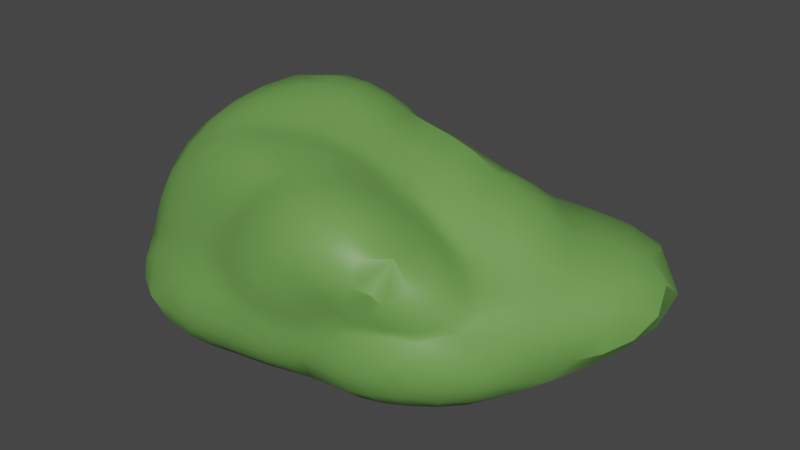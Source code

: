 # Source: Bush_1.blend  (saved by Blender 3.1.7; exported with 4.5.12 LTS)
import bpy
from mathutils import Matrix  # noqa: F401  (used for matrix-valued properties, if any)

bpy.ops.wm.read_factory_settings(use_empty=True)
scene = bpy.context.scene
scene.name = 'Scene'

# ---- collections
col_collection = bpy.data.collections.new('Collection'); scene.collection.children.link(col_collection)

# ---- materials (node trees are filled in below, after node groups)
mat_material_001 = bpy.data.materials.new('Material.001')
mat_material_001.use_transparent_shadow = False

# ---- node groups
ng_auto_smooth = bpy.data.node_groups.new('Auto Smooth', 'GeometryNodeTree')
_s = ng_auto_smooth.interface.new_socket(name='Geometry', in_out='OUTPUT', socket_type='NodeSocketGeometry')
_s = ng_auto_smooth.interface.new_socket(name='Geometry', in_out='INPUT', socket_type='NodeSocketGeometry')
_s = ng_auto_smooth.interface.new_socket(name='Angle', in_out='INPUT', socket_type='NodeSocketFloat')
_s.subtype = 'ANGLE'
_s.min_value = 0.0
_s.max_value = 3.142
ng_auto_smooth.is_modifier = True
_N = ng_auto_smooth.nodes; _L = ng_auto_smooth.links
n0 = _N.new('NodeGroupOutput'); n0.name = 'Group Output'; n0.location = (480, -100)
n1 = _N.new('NodeGroupInput'); n1.name = 'Group Input'; n1.location = (-420, -300)
n2 = _N.new('NodeGroupInput'); n2.name = 'Group Input.001'; n2.location = (-60, -100)
n3 = _N.new('GeometryNodeSetShadeSmooth'); n3.name = 'Set Shade Smooth'; n3.location = (120, -100)
n3.domain = 'EDGE'
n4 = _N.new('GeometryNodeSetShadeSmooth'); n4.name = 'Set Shade Smooth.001'; n4.location = (300, -100)
n5 = _N.new('GeometryNodeInputMeshEdgeAngle'); n5.name = 'Edge Angle'; n5.location = (-420, -220)
n6 = _N.new('GeometryNodeInputEdgeSmooth'); n6.name = 'Is Edge Smooth'; n6.location = (-60, -160)
n7 = _N.new('GeometryNodeInputShadeSmooth'); n7.name = 'Is Face Smooth'; n7.location = (-240, -340)
n8 = _N.new('FunctionNodeBooleanMath'); n8.name = 'Boolean Math'; n8.location = (-60, -220)
n9 = _N.new('FunctionNodeCompare'); n9.name = 'Compare'; n9.location = (-240, -180)
n9.operation = 'LESS_EQUAL'
_L.new(n5.outputs[0], n9.inputs[0])
_L.new(n4.outputs[0], n0.inputs[0])
_L.new(n1.outputs[1], n9.inputs[1])
_L.new(n9.outputs[0], n8.inputs[0])
_L.new(n7.outputs[0], n8.inputs[1])
_L.new(n2.outputs[0], n3.inputs[0])
_L.new(n6.outputs[0], n3.inputs[1])
_L.new(n3.outputs[0], n4.inputs[0])
_L.new(n8.outputs[0], n3.inputs[2])
n0.is_active_output = True

# ---- material node trees
mat_material_001.use_nodes = True; mat_material_001.node_tree.nodes.clear()
_N = mat_material_001.node_tree.nodes; _L = mat_material_001.node_tree.links
n0 = _N.new('ShaderNodeBsdfPrincipled'); n0.name = 'Principled BSDF'; n0.location = (10, 300)
n0.distribution = 'GGX'
n0.subsurface_method = 'RANDOM_WALK_SKIN'
n0.inputs[0].default_value = (0.1441, 0.3325, 0.07421, 1.0)
n0.inputs[3].default_value = 1.45
n0.inputs[27].default_value = (0.0, 0.0, 0.0, 1.0)
n0.inputs[28].default_value = 1.0
n1 = _N.new('ShaderNodeOutputMaterial'); n1.name = 'Material Output'; n1.location = (300, 300)
_L.new(n0.outputs[0], n1.inputs[0])
n1.is_active_output = True

# ---- world
world_world = bpy.data.worlds.new('World'); scene.world = world_world
world_world.use_nodes = True; world_world.node_tree.nodes.clear()
_N = world_world.node_tree.nodes; _L = world_world.node_tree.links
n0 = _N.new('ShaderNodeOutputWorld'); n0.name = 'World Output'; n0.location = (300, 300)
n1 = _N.new('ShaderNodeBackground'); n1.name = 'Background'; n1.location = (10, 300)
n1.inputs[0].default_value = (0.05088, 0.05088, 0.05088, 1.0)
_L.new(n1.outputs[0], n0.inputs[0])
n0.is_active_output = True
world_world.color = (0.05088, 0.05088, 0.05088)
world_world.use_sun_shadow = False
world_world.sun_shadow_jitter_overblur = 0.0

# ---- meshes
me_icosphere = bpy.data.meshes.new('Icosphere')
me_icosphere.from_pydata([(0.5291, 0.2523, -0.2967), (1.188, -0.9028, -0.2776), (-0.1046, -0.9722, -0.4235), (-1.02, 0.07881, -0.4735), (-0.2887, 0.9228, -0.4465), (2.303, 1.233, 0.02172), (0.4725, -1.029, 0.6275), (-1.135, -0.595, -0.3482), (-0.7918, 0.5745, 0.5751), (0.285, 0.7439, 0.2457), (1.21, -0.2014, 0.08272), (0.009224, -0.1147, 0.7836), (0.2178, -0.2711, -0.5329), (0.955, -0.2321, -0.6011), (0.4958, -0.8112, -0.4324), (1.717, 0.05947, -0.3915), (1.068, 0.6247, -0.2804), (-0.1895, 0.2077, -0.5029), (-0.5914, -0.5693, -0.6273), (0.09558, 0.726, -0.6737), (-0.5981, 0.4291, -0.4597), (1.176, 1.937, -0.365), (1.276, -0.5195, 0.07492), (1.658, 0.2395, 0.1813), (0.186, -0.9627, 0.02135), (0.7155, -0.6636, 0.05048), (-1.072, -0.3108, -0.2903), (-0.8382, -1.038, -0.402), (-0.5502, 0.7488, -0.001849), (-0.9197, 0.3352, -0.02281), (1.142, 0.9971, 0.2239), (-0.0367, 1.101, 0.008197), (1.053, -0.7987, 0.6344), (-0.2887, -0.6796, 0.1197), (-1.056, -0.03689, 0.172), (-0.3391, 0.9536, 0.6428), (1.028, 0.4486, 0.8359), (0.2402, -0.5712, 0.916), (0.6017, -0.09275, 0.5152), (-0.9588, -0.4688, 0.7662), (-0.6223, 0.4498, 1.217), (0.1318, 0.5628, 0.9645)], [], [(0, 13, 12), (1, 13, 15), (0, 12, 17), (0, 17, 19), (0, 19, 16), (1, 15, 22), (2, 14, 24), (3, 18, 26), (4, 20, 28), (5, 21, 30), (1, 22, 25), (2, 24, 27), (3, 26, 29), (4, 28, 31), (5, 30, 23), (6, 32, 37), (7, 33, 39), (8, 34, 40), (9, 35, 41), (10, 36, 38), (38, 41, 11), (38, 36, 41), (36, 9, 41), (41, 40, 11), (41, 35, 40), (35, 8, 40), (40, 39, 11), (40, 34, 39), (34, 7, 39), (39, 37, 11), (39, 33, 37), (33, 6, 37), (37, 38, 11), (37, 32, 38), (32, 10, 38), (23, 36, 10), (23, 30, 36), (30, 9, 36), (31, 35, 9), (31, 28, 35), (28, 8, 35), (29, 34, 8), (29, 26, 34), (26, 7, 34), (27, 33, 7), (27, 24, 33), (24, 6, 33), (25, 32, 6), (25, 22, 32), (22, 10, 32), (30, 31, 9), (30, 21, 31), (21, 4, 31), (28, 29, 8), (28, 20, 29), (20, 3, 29), (26, 27, 7), (26, 18, 27), (18, 2, 27), (24, 25, 6), (24, 14, 25), (14, 1, 25), (22, 23, 10), (22, 15, 23), (15, 5, 23), (16, 21, 5), (16, 19, 21), (19, 4, 21), (19, 20, 4), (19, 17, 20), (17, 3, 20), (17, 18, 3), (17, 12, 18), (12, 2, 18), (15, 16, 5), (15, 13, 16), (13, 0, 16), (12, 14, 2), (12, 13, 14), (13, 1, 14)])
me_icosphere.polygons.foreach_set('use_smooth', [True] * 80)
_uv = me_icosphere.uv_layers.new(name='UVMap')
_uv.uv.foreach_set('vector', [0.1818, 0.0, 0.2273, 0.07873, 0.1364, 0.07873, 0.2727, 0.1575, 0.3182, 0.07873, 0.3636, 0.1575, 0.9091, 0.0, 0.9545, 0.07873, 0.8636, 0.07873, 0.7273, 0.0, 0.7727, 0.07873, 0.6818, 0.07873, 0.5455, 0.0, 0.5909, 0.07873, 0.5, 0.07873, 0.2727, 0.1575, 0.3636, 0.1575, 0.3182, 0.2362, 0.09091, 0.1575, 0.1818, 0.1575, 0.1364, 0.2362, 0.8182, 0.1575, 0.9091, 0.1575, 0.8636, 0.2362, 0.6364, 0.1575, 0.7273, 0.1575, 0.6818, 0.2362, 0.4545, 0.1575, 0.5455, 0.1575, 0.5, 0.2362, 0.2727, 0.1575, 0.3182, 0.2362, 0.2273, 0.2362, 0.09091, 0.1575, 0.1364, 0.2362, 0.04546, 0.2362, 0.8182, 0.1575, 0.8636, 0.2362, 0.7727, 0.2362, 0.6364, 0.1575, 0.6818, 0.2362, 0.5909, 0.2362, 0.4545, 0.1575, 0.5, 0.2362, 0.4091, 0.2362, 0.1818, 0.3149, 0.2727, 0.3149, 0.2273, 0.3937, 0.0, 0.3149, 0.09091, 0.3149, 0.04546, 0.3937, 0.7273, 0.3149, 0.8182, 0.3149, 0.7727, 0.3937, 0.5455, 0.3149, 0.6364, 0.3149, 0.5909, 0.3937, 0.3636, 0.3149, 0.4545, 0.3149, 0.4091, 0.3937, 0.4091, 0.3937, 0.5, 0.3937, 0.4545, 0.4724, 0.4091, 0.3937, 0.4545, 0.3149, 0.5, 0.3937, 0.4545, 0.3149, 0.5455, 0.3149, 0.5, 0.3937, 0.5909, 0.3937, 0.6818, 0.3937, 0.6364, 0.4724, 0.5909, 0.3937, 0.6364, 0.3149, 0.6818, 0.3937, 0.6364, 0.3149, 0.7273, 0.3149, 0.6818, 0.3937, 0.7727, 0.3937, 0.8636, 0.3937, 0.8182, 0.4724, 0.7727, 0.3937, 0.8182, 0.3149, 0.8636, 0.3937, 0.8182, 0.3149, 0.9091, 0.3149, 0.8636, 0.3937, 0.04546, 0.3937, 0.1364, 0.3937, 0.09091, 0.4724, 0.04546, 0.3937, 0.09091, 0.3149, 0.1364, 0.3937, 0.09091, 0.3149, 0.1818, 0.3149, 0.1364, 0.3937, 0.2273, 0.3937, 0.3182, 0.3937, 0.2727, 0.4724, 0.2273, 0.3937, 0.2727, 0.3149, 0.3182, 0.3937, 0.2727, 0.3149, 0.3636, 0.3149, 0.3182, 0.3937, 0.4091, 0.2362, 0.4545, 0.3149, 0.3636, 0.3149, 0.4091, 0.2362, 0.5, 0.2362, 0.4545, 0.3149, 0.5, 0.2362, 0.5455, 0.3149, 0.4545, 0.3149, 0.5909, 0.2362, 0.6364, 0.3149, 0.5455, 0.3149, 0.5909, 0.2362, 0.6818, 0.2362, 0.6364, 0.3149, 0.6818, 0.2362, 0.7273, 0.3149, 0.6364, 0.3149, 0.7727, 0.2362, 0.8182, 0.3149, 0.7273, 0.3149, 0.7727, 0.2362, 0.8636, 0.2362, 0.8182, 0.3149, 0.8636, 0.2362, 0.9091, 0.3149, 0.8182, 0.3149, 0.04546, 0.2362, 0.09091, 0.3149, 0.0, 0.3149, 0.04546, 0.2362, 0.1364, 0.2362, 0.09091, 0.3149, 0.1364, 0.2362, 0.1818, 0.3149, 0.09091, 0.3149, 0.2273, 0.2362, 0.2727, 0.3149, 0.1818, 0.3149, 0.2273, 0.2362, 0.3182, 0.2362, 0.2727, 0.3149, 0.3182, 0.2362, 0.3636, 0.3149, 0.2727, 0.3149, 0.5, 0.2362, 0.5909, 0.2362, 0.5455, 0.3149, 0.5, 0.2362, 0.5455, 0.1575, 0.5909, 0.2362, 0.5455, 0.1575, 0.6364, 0.1575, 0.5909, 0.2362, 0.6818, 0.2362, 0.7727, 0.2362, 0.7273, 0.3149, 0.6818, 0.2362, 0.7273, 0.1575, 0.7727, 0.2362, 0.7273, 0.1575, 0.8182, 0.1575, 0.7727, 0.2362, 0.8636, 0.2362, 0.9545, 0.2362, 0.9091, 0.3149, 0.8636, 0.2362, 0.9091, 0.1575, 0.9545, 0.2362, 0.9091, 0.1575, 1.0, 0.1575, 0.9545, 0.2362, 0.1364, 0.2362, 0.2273, 0.2362, 0.1818, 0.3149, 0.1364, 0.2362, 0.1818, 0.1575, 0.2273, 0.2362, 0.1818, 0.1575, 0.2727, 0.1575, 0.2273, 0.2362, 0.3182, 0.2362, 0.4091, 0.2362, 0.3636, 0.3149, 0.3182, 0.2362, 0.3636, 0.1575, 0.4091, 0.2362, 0.3636, 0.1575, 0.4545, 0.1575, 0.4091, 0.2362, 0.5, 0.07873, 0.5455, 0.1575, 0.4545, 0.1575, 0.5, 0.07873, 0.5909, 0.07873, 0.5455, 0.1575, 0.5909, 0.07873, 0.6364, 0.1575, 0.5455, 0.1575, 0.6818, 0.07873, 0.7273, 0.1575, 0.6364, 0.1575, 0.6818, 0.07873, 0.7727, 0.07873, 0.7273, 0.1575, 0.7727, 0.07873, 0.8182, 0.1575, 0.7273, 0.1575, 0.8636, 0.07873, 0.9091, 0.1575, 0.8182, 0.1575, 0.8636, 0.07873, 0.9545, 0.07873, 0.9091, 0.1575, 0.9545, 0.07873, 1.0, 0.1575, 0.9091, 0.1575, 0.3636, 0.1575, 0.4091, 0.07873, 0.4545, 0.1575, 0.3636, 0.1575, 0.3182, 0.07873, 0.4091, 0.07873, 0.3182, 0.07873, 0.3636, 0.0, 0.4091, 0.07873, 0.1364, 0.07873, 0.1818, 0.1575, 0.09091, 0.1575, 0.1364, 0.07873, 0.2273, 0.07873, 0.1818, 0.1575, 0.2273, 0.07873, 0.2727, 0.1575, 0.1818, 0.1575])
me_icosphere.materials.append(mat_material_001)
me_icosphere.use_remesh_fix_poles = True
me_icosphere.use_remesh_preserve_attributes = False
me_icosphere.update()

# ---- objects
ob_icosphere = bpy.data.objects.new('Icosphere', me_icosphere)

# ---- transforms, parenting, visibility, modifiers, constraints
ob_icosphere.location = (-0.4284, 0.0, 0.0)
ob_icosphere.rotation_euler = (0.0009467, 0.003967, -0.003111)
ob_icosphere.scale = (1.128, 1.0, 0.8993)
_m = ob_icosphere.modifiers.new('Subdivision', 'SUBSURF')
_m.quality = 6
_m = ob_icosphere.modifiers.new('Displace', 'DISPLACE')
_m.mid_level = 0.5672
_m.strength = 0.6
_m = ob_icosphere.modifiers.new('Auto Smooth', 'NODES')
_m.node_group = ng_auto_smooth
_gi = [s.identifier for s in ng_auto_smooth.interface.items_tree if s.item_type == 'SOCKET' and s.in_out == 'INPUT']
_m[_gi[1]] = 0.4974  # Angle

# ---- collection membership
col_collection.objects.link(ob_icosphere)

# ---- scene / render settings (as saved in the file)
scene.frame_start = 1; scene.frame_end = 250; scene.frame_set(1)
scene.render.engine = 'BLENDER_EEVEE_NEXT'
scene.cycles.sampling_pattern = 'TABULATED_SOBOL'
scene.cycles.use_light_tree = False
scene.view_settings.view_transform = 'Filmic'
bpy.context.view_layer.update()

# ---- added for rendering (the .blend has no active camera and no usable light): camera, sun
cam_auto = bpy.data.cameras.new('AutoCamera')
cam_auto.lens = 50.0
cam_auto.sensor_width = 36.0
cam_auto.clip_end = 1000.0
ob_auto_camera = bpy.data.objects.new('AutoCamera', cam_auto)
scene.collection.objects.link(ob_auto_camera)
ob_auto_camera.location = (4.85685, -5.56017, 4.07076)
ob_auto_camera.rotation_euler = (1.09748, -7.21219e-08, 0.694738)
scene.camera = ob_auto_camera
light_auto_sun = bpy.data.lights.new('AutoSun', 'SUN')
light_auto_sun.energy = 3.0
light_auto_sun.angle = 0.0523599
ob_auto_sun = bpy.data.objects.new('AutoSun', light_auto_sun)
scene.collection.objects.link(ob_auto_sun)
ob_auto_sun.rotation_euler = (0.872665, 0.174533, 0.523599)
bpy.context.view_layer.update()
